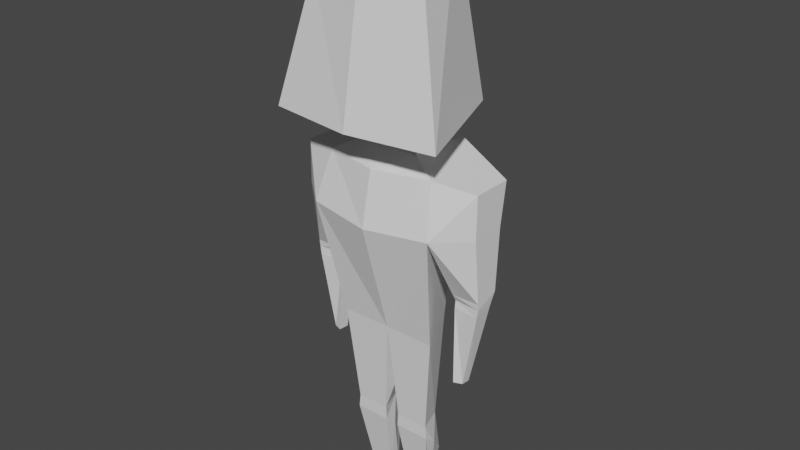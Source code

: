 # Source: guy.blend  (saved by Blender 2.93.20; exported with 4.5.12 LTS)
import bpy
from mathutils import Matrix  # noqa: F401  (used for matrix-valued properties, if any)

bpy.ops.wm.read_factory_settings(use_empty=True)
scene = bpy.context.scene
scene.name = 'Scene'

# ---- collections
col_collection = bpy.data.collections.new('Collection'); scene.collection.children.link(col_collection)

# ---- world
world_world = bpy.data.worlds.new('World'); scene.world = world_world
world_world.use_nodes = True; world_world.node_tree.nodes.clear()
_N = world_world.node_tree.nodes; _L = world_world.node_tree.links
n0 = _N.new('ShaderNodeOutputWorld'); n0.name = 'World Output'; n0.location = (300, 300)
n1 = _N.new('ShaderNodeBackground'); n1.name = 'Background'; n1.location = (10, 300)
n1.inputs[0].default_value = (0.05088, 0.05088, 0.05088, 1.0)
_L.new(n1.outputs[0], n0.inputs[0])
n0.is_active_output = True
world_world.color = (0.05088, 0.05088, 0.05088)
world_world.use_sun_shadow = False
world_world.sun_shadow_jitter_overblur = 0.0

# ---- meshes
me_cube_002 = bpy.data.meshes.new('Cube.002')
me_cube_002.from_pydata([(-0.7868, -0.6566, -1.0), (-0.5317, -0.4771, 0.08686), (-0.3851, 0.4639, -0.9936), (-0.3307, 0.1305, 0.5101), (-0.3805, -0.3337, -1.0), (-0.1667, 0.2955, -1.0), (-0.2899, -0.2587, -1.262), (-0.1004, 0.2205, -1.262), (-0.506, -0.3528, -1.378), (-0.2376, 0.4128, -1.329), (-0.4606, -0.2743, -2.917), (-0.2195, 0.2361, -2.917), (-0.3146, -0.09573, -4.607), (-0.2629, 0.1375, -4.306), (-0.1088, -0.09573, -4.607), (-0.2038, 0.1375, -4.306), (-0.28, 0.04501, -3.857), (-0.3875, -0.2165, -3.948), (-0.06349, -0.2165, -3.948), (-0.1757, 0.04501, -3.857), (-0.3754, -0.2153, -3.824), (-0.07145, -0.2153, -3.824), (-0.2553, 0.02086, -4.608), (-0.1229, 0.02086, -4.608), (-0.07583, -0.08575, -4.053), (-0.3775, -0.08575, -4.053), (-0.2167, 0.4099, -1.833), (-0.5828, -0.4859, -1.833), (-0.8651, -0.2369, -1.436), (-0.8651, 0.1353, -1.436), (-0.8651, 0.0759, -1.824), (-0.8651, -0.2414, -1.824), (-0.6413, -0.07991, -3.258), (-0.6412, -0.1833, -3.249), (-0.7167, -0.06929, -3.257), (-0.7167, -0.1538, -3.249), (-0.5624, 0.06588, -2.398), (-0.8596, 0.05251, -2.388), (-0.8596, -0.1692, -2.475), (-0.6164, -0.1457, -2.479), (-0.618, 0.03334, -2.53), (-0.847, 0.01256, -2.505), (-0.8479, -0.1705, -2.552), (-0.6185, -0.156, -2.544), (-0.8602, -0.1762, -2.412), (-0.6132, -0.1788, -2.416), (0.7868, -0.6566, -1.0), (0.5317, -0.4771, 0.08686), (0.3851, 0.4639, -0.9936), (0.3307, 0.1305, 0.5101), (0.3805, -0.3337, -1.0), (0.1667, 0.2955, -1.0), (0.2899, -0.2587, -1.262), (0.1004, 0.2205, -1.262), (0.506, -0.3528, -1.378), (0.2376, 0.4128, -1.329), (0.4606, -0.2743, -2.917), (0.2195, 0.2361, -2.917), (0.0, -0.2743, -2.917), (0.0, 0.2205, -1.262), (0.0, -0.3337, -1.0), (0.0, -0.7674, -1.0), (0.0, 0.5536, -0.9103), (0.0, 0.4774, -1.431), (0.0, -0.2587, -1.262), (0.0, -0.5879, 0.08686), (0.0, 0.1305, 0.5806), (0.0, 0.2361, -2.917), (0.0, -0.4668, -1.386), (0.0, 0.2955, -1.0), (0.3146, -0.09573, -4.607), (0.2629, 0.1375, -4.306), (0.1088, -0.09573, -4.607), (0.2038, 0.1375, -4.306), (0.28, 0.04501, -3.857), (0.3875, -0.2165, -3.948), (0.06349, -0.2165, -3.948), (0.1757, 0.04501, -3.857), (0.3754, -0.2153, -3.824), (0.07145, -0.2153, -3.824), (0.2553, 0.02086, -4.608), (0.1229, 0.02086, -4.608), (0.07583, -0.08575, -4.053), (0.3775, -0.08575, -4.053), (0.2167, 0.4099, -1.833), (0.5828, -0.4859, -1.833), (0.0, -0.5715, -1.869), (0.0, 0.4099, -1.833), (0.8651, -0.2369, -1.436), (0.8651, 0.1353, -1.436), (0.8651, 0.0759, -1.824), (0.8651, -0.2414, -1.824), (0.6413, -0.07991, -3.258), (0.6412, -0.1833, -3.249), (0.7167, -0.06929, -3.257), (0.7167, -0.1538, -3.249), (0.5624, 0.06588, -2.398), (0.8596, 0.05251, -2.388), (0.8596, -0.1692, -2.475), (0.6164, -0.1457, -2.479), (0.618, 0.03334, -2.53), (0.847, 0.01256, -2.505), (0.8479, -0.1705, -2.552), (0.6185, -0.156, -2.544), (0.8602, -0.1762, -2.412), (0.6132, -0.1788, -2.416)], [], [(0, 1, 3, 2), (2, 3, 66, 62), (2, 62, 69, 5), (0, 2, 5, 4), (4, 5, 7, 6), (5, 69, 59, 7), (26, 87, 67, 11), (7, 59, 63, 9), (6, 7, 9, 8), (25, 16, 13, 22), (27, 26, 11, 10), (61, 65, 1, 0), (65, 66, 3, 1), (60, 61, 0, 4), (86, 68, 8, 27), (68, 64, 6, 8), (64, 60, 4, 6), (22, 23, 14, 12), (24, 18, 14, 23), (16, 19, 15, 13), (18, 17, 12, 14), (21, 20, 17, 18), (19, 21, 18, 24), (20, 16, 25, 17), (10, 11, 16, 20), (67, 58, 21, 19), (11, 67, 19, 16), (58, 10, 20, 21), (19, 24, 23, 15), (13, 15, 23, 22), (17, 25, 22, 12), (58, 86, 27, 10), (41, 40, 32, 34), (9, 63, 87, 26), (28, 29, 30, 31), (8, 9, 29, 28), (27, 8, 28, 31), (9, 26, 30, 29), (32, 33, 35, 34), (42, 41, 34, 35), (43, 42, 35, 33), (36, 45, 39), (45, 44, 38, 39), (44, 37, 38), (40, 36, 39), (40, 39, 43), (38, 37, 41), (37, 36, 40, 41), (32, 40, 43, 33), (39, 38, 42, 43), (38, 41, 42), (30, 26, 36, 37), (31, 30, 37, 44), (27, 31, 44, 45), (26, 27, 45, 36), (46, 48, 49, 47), (48, 62, 66, 49), (48, 51, 69, 62), (46, 50, 51, 48), (50, 52, 53, 51), (51, 53, 59, 69), (84, 57, 67, 87), (53, 55, 63, 59), (52, 54, 55, 53), (83, 80, 71, 74), (85, 56, 57, 84), (61, 46, 47, 65), (65, 47, 49, 66), (60, 50, 46, 61), (86, 85, 54, 68), (68, 54, 52, 64), (64, 52, 50, 60), (80, 70, 72, 81), (82, 81, 72, 76), (74, 71, 73, 77), (76, 72, 70, 75), (79, 76, 75, 78), (77, 82, 76, 79), (78, 75, 83, 74), (56, 78, 74, 57), (67, 77, 79, 58), (57, 74, 77, 67), (58, 79, 78, 56), (77, 73, 81, 82), (71, 80, 81, 73), (75, 70, 80, 83), (58, 56, 85, 86), (101, 94, 92, 100), (55, 84, 87, 63), (88, 91, 90, 89), (54, 88, 89, 55), (85, 91, 88, 54), (55, 89, 90, 84), (92, 94, 95, 93), (102, 95, 94, 101), (103, 93, 95, 102), (96, 99, 105), (105, 99, 98, 104), (104, 98, 97), (100, 99, 96), (100, 103, 99), (98, 101, 97), (97, 101, 100, 96), (92, 93, 103, 100), (99, 103, 102, 98), (98, 102, 101), (90, 97, 96, 84), (91, 104, 97, 90), (85, 105, 104, 91), (84, 96, 105, 85)])
_uv = me_cube_002.uv_layers.new(name='UVMap')
_uv.uv.foreach_set('vector', [0.375, 0.0, 0.625, 0.0, 0.625, 0.25, 0.375, 0.25, 0.375, 0.25, 0.625, 0.25, 0.625, 0.3707, 0.375, 0.3726, 0.375, 0.25, 0.375, 0.3726, 0.375, 0.3696, 0.375, 0.25, 0.375, 0.0, 0.375, 0.25, 0.375, 0.25, 0.375, 0.0, 0.375, 0.0, 0.375, 0.25, 0.375, 0.25, 0.375, 0.0, 0.375, 0.25, 0.375, 0.3696, 0.375, 0.3679, 0.375, 0.25, 0.375, 0.25, 0.375, 0.3733, 0.375, 0.3727, 0.375, 0.25, 0.375, 0.25, 0.375, 0.3679, 0.375, 0.3735, 0.375, 0.25, 0.375, 0.0, 0.375, 0.25, 0.375, 0.25, 0.375, 0.0, 0.375, 0.125, 0.375, 0.25, 0.375, 0.25, 0.375, 0.125, 0.375, 0.0, 0.375, 0.25, 0.375, 0.25, 0.375, 0.0, 0.375, 0.876, 0.625, 0.8769, 0.625, 1.0, 0.375, 1.0, 0.7519, 0.75, 0.7543, 0.5, 0.875, 0.5, 0.875, 0.75, 0.375, 0.8774, 0.375, 0.876, 0.375, 1.0, 0.375, 1.0, 0.375, 0.876, 0.375, 0.8758, 0.375, 1.0, 0.375, 1.0, 0.375, 0.8758, 0.375, 0.8781, 0.375, 1.0, 0.375, 1.0, 0.375, 0.8781, 0.375, 0.8774, 0.375, 1.0, 0.375, 1.0, 0.125, 0.625, 0.2482, 0.625, 0.2487, 0.75, 0.125, 0.75, 0.2482, 0.625, 0.2487, 0.75, 0.2487, 0.75, 0.2482, 0.625, 0.375, 0.25, 0.375, 0.3727, 0.375, 0.3727, 0.375, 0.25, 0.375, 0.8763, 0.375, 1.0, 0.375, 1.0, 0.375, 0.8763, 0.375, 0.8763, 0.375, 1.0, 0.375, 1.0, 0.375, 0.8763, 0.2477, 0.5, 0.2487, 0.75, 0.2487, 0.75, 0.2482, 0.625, 0.375, 0.0, 0.375, 0.25, 0.375, 0.125, 0.375, 0.0, 0.375, 0.0, 0.375, 0.25, 0.375, 0.25, 0.375, 0.0, 0.2477, 0.5, 0.2487, 0.75, 0.2487, 0.75, 0.2477, 0.5, 0.375, 0.25, 0.375, 0.3727, 0.375, 0.3727, 0.375, 0.25, 0.375, 0.8763, 0.375, 1.0, 0.375, 1.0, 0.375, 0.8763, 0.2477, 0.5, 0.2482, 0.625, 0.2482, 0.625, 0.2477, 0.5, 0.125, 0.5, 0.2477, 0.5, 0.2482, 0.625, 0.125, 0.625, 0.375, 0.0, 0.375, 0.125, 0.375, 0.125, 0.375, 0.0, 0.375, 0.8763, 0.375, 0.876, 0.375, 1.0, 0.375, 1.0, 0.375, 0.25, 0.375, 0.25, 0.375, 0.25, 0.375, 0.25, 0.375, 0.25, 0.375, 0.3735, 0.375, 0.3733, 0.375, 0.25, 0.375, 0.0, 0.375, 0.25, 0.375, 0.25, 0.375, 0.0, 0.375, 0.0, 0.375, 0.25, 0.375, 0.25, 0.375, 0.0, 0.375, 1.0, 0.375, 1.0, 0.375, 1.0, 0.375, 1.0, 0.375, 0.25, 0.375, 0.25, 0.375, 0.25, 0.375, 0.25, 0.375, 0.25, 0.375, 0.0, 0.375, 0.0, 0.375, 0.25, 0.375, 0.0, 0.375, 0.25, 0.375, 0.25, 0.375, 0.0, 0.375, 1.0, 0.375, 1.0, 0.375, 1.0, 0.375, 1.0, 0.375, 0.25, 0.375, 0.0, 0.375, 0.0, 0.375, 1.0, 0.375, 1.0, 0.375, 1.0, 0.375, 1.0, 0.375, 0.0, 0.375, 0.25, 0.375, 0.0, 0.375, 0.25, 0.375, 0.25, 0.375, 0.18, 0.375, 0.25, 0.375, 0.18, 0.375, 0.2474, 0.375, 0.0, 0.375, 0.25, 0.375, 0.25, 0.375, 0.25, 0.375, 0.25, 0.375, 0.25, 0.375, 0.25, 0.375, 0.25, 0.375, 0.25, 0.375, 0.2474, 0.375, 1.0, 0.375, 1.0, 0.375, 1.0, 0.375, 1.0, 0.375, 1.0, 0.375, 0.0, 0.375, 0.25, 0.375, 0.0, 0.375, 0.25, 0.375, 0.25, 0.375, 0.25, 0.375, 0.25, 0.375, 0.0, 0.375, 0.25, 0.375, 0.25, 0.375, 0.0, 0.375, 1.0, 0.375, 1.0, 0.375, 1.0, 0.375, 1.0, 0.375, 0.25, 0.375, 0.0, 0.375, 0.0, 0.375, 0.25, 0.375, 0.0, 0.375, 0.25, 0.625, 0.25, 0.625, 0.0, 0.375, 0.25, 0.375, 0.3726, 0.625, 0.3707, 0.625, 0.25, 0.375, 0.25, 0.375, 0.25, 0.375, 0.3696, 0.375, 0.3726, 0.375, 0.0, 0.375, 0.0, 0.375, 0.25, 0.375, 0.25, 0.375, 0.0, 0.375, 0.0, 0.375, 0.25, 0.375, 0.25, 0.375, 0.25, 0.375, 0.25, 0.375, 0.3679, 0.375, 0.3696, 0.375, 0.25, 0.375, 0.25, 0.375, 0.3727, 0.375, 0.3733, 0.375, 0.25, 0.375, 0.25, 0.375, 0.3735, 0.375, 0.3679, 0.375, 0.0, 0.375, 0.0, 0.375, 0.25, 0.375, 0.25, 0.375, 0.125, 0.375, 0.125, 0.375, 0.25, 0.375, 0.25, 0.375, 0.0, 0.375, 0.0, 0.375, 0.25, 0.375, 0.25, 0.375, 0.876, 0.375, 1.0, 0.625, 1.0, 0.625, 0.8769, 0.7519, 0.75, 0.875, 0.75, 0.875, 0.5, 0.7543, 0.5, 0.375, 0.8774, 0.375, 1.0, 0.375, 1.0, 0.375, 0.876, 0.375, 0.876, 0.375, 1.0, 0.375, 1.0, 0.375, 0.8758, 0.375, 0.8758, 0.375, 1.0, 0.375, 1.0, 0.375, 0.8781, 0.375, 0.8781, 0.375, 1.0, 0.375, 1.0, 0.375, 0.8774, 0.125, 0.625, 0.125, 0.75, 0.2487, 0.75, 0.2482, 0.625, 0.2482, 0.625, 0.2482, 0.625, 0.2487, 0.75, 0.2487, 0.75, 0.375, 0.25, 0.375, 0.25, 0.375, 0.3727, 0.375, 0.3727, 0.375, 0.8763, 0.375, 0.8763, 0.375, 1.0, 0.375, 1.0, 0.375, 0.8763, 0.375, 0.8763, 0.375, 1.0, 0.375, 1.0, 0.2477, 0.5, 0.2482, 0.625, 0.2487, 0.75, 0.2487, 0.75, 0.375, 0.0, 0.375, 0.0, 0.375, 0.125, 0.375, 0.25, 0.375, 0.0, 0.375, 0.0, 0.375, 0.25, 0.375, 0.25, 0.2477, 0.5, 0.2477, 0.5, 0.2487, 0.75, 0.2487, 0.75, 0.375, 0.25, 0.375, 0.25, 0.375, 0.3727, 0.375, 0.3727, 0.375, 0.8763, 0.375, 0.8763, 0.375, 1.0, 0.375, 1.0, 0.2477, 0.5, 0.2477, 0.5, 0.2482, 0.625, 0.2482, 0.625, 0.125, 0.5, 0.125, 0.625, 0.2482, 0.625, 0.2477, 0.5, 0.375, 0.0, 0.375, 0.0, 0.375, 0.125, 0.375, 0.125, 0.375, 0.8763, 0.375, 1.0, 0.375, 1.0, 0.375, 0.876, 0.375, 0.25, 0.375, 0.25, 0.375, 0.25, 0.375, 0.25, 0.375, 0.25, 0.375, 0.25, 0.375, 0.3733, 0.375, 0.3735, 0.375, 0.0, 0.375, 0.0, 0.375, 0.25, 0.375, 0.25, 0.375, 0.0, 0.375, 0.0, 0.375, 0.25, 0.375, 0.25, 0.375, 1.0, 0.375, 1.0, 0.375, 1.0, 0.375, 1.0, 0.375, 0.25, 0.375, 0.25, 0.375, 0.25, 0.375, 0.25, 0.375, 0.25, 0.375, 0.25, 0.375, 0.0, 0.375, 0.0, 0.375, 0.0, 0.375, 0.0, 0.375, 0.25, 0.375, 0.25, 0.375, 1.0, 0.375, 1.0, 0.375, 1.0, 0.375, 1.0, 0.375, 0.25, 0.375, 0.0, 0.375, 0.0, 0.375, 1.0, 0.375, 1.0, 0.375, 1.0, 0.375, 1.0, 0.375, 0.0, 0.375, 0.0, 0.375, 0.25, 0.375, 0.25, 0.375, 0.18, 0.375, 0.25, 0.375, 0.25, 0.375, 0.2474, 0.375, 0.18, 0.375, 0.0, 0.375, 0.25, 0.375, 0.25, 0.375, 0.25, 0.375, 0.25, 0.375, 0.25, 0.375, 0.25, 0.375, 0.25, 0.375, 1.0, 0.375, 0.2474, 0.375, 0.25, 0.375, 1.0, 0.375, 1.0, 0.375, 1.0, 0.375, 1.0, 0.375, 0.0, 0.375, 0.0, 0.375, 0.25, 0.375, 0.25, 0.375, 0.25, 0.375, 0.25, 0.375, 0.25, 0.375, 0.0, 0.375, 0.0, 0.375, 0.25, 0.375, 0.25, 0.375, 1.0, 0.375, 1.0, 0.375, 1.0, 0.375, 1.0, 0.375, 0.25, 0.375, 0.25, 0.375, 0.0, 0.375, 0.0])
me_cube_002.use_remesh_fix_poles = True
me_cube_002.use_remesh_preserve_attributes = False
me_cube_002.update()
arm_armature_001 = bpy.data.armatures.new('Armature.001')  # bones are not reproduced

# ---- objects
ob_cube = bpy.data.objects.new('Cube', me_cube_002)
ob_armature = bpy.data.objects.new('Armature', arm_armature_001)

# ---- transforms, parenting, visibility, modifiers, constraints
ob_cube.parent = ob_armature
ob_cube.matrix_parent_inverse = Matrix(((1.0, -0.0, 0.0, -0.0), (-0.0, 1.0, -0.0, 0.0), (0.0, -0.0, 1.0, -1.846), (-0.0, 0.0, -0.0, 1.0)))
ob_cube.location = (-7.578e-17, -0.008795, 4.609)
_vg = ob_cube.vertex_groups.new(name='Torso')
for _i, _w in zip([8, 10, 11, 27, 56, 57, 58, 67, 68, 78, 85, 86], [0.01154, 0.1202, 0.09867, 0.07177, 0.122, 0.09604, 0.8359, 0.6978, 0.1215, 0.0, 0.06897, 0.6402]): _vg.add([_i], _w, 'REPLACE')
_vg = ob_cube.vertex_groups.new(name='Chest')
for _i, _w in zip([0, 2, 4, 5, 6, 7, 8, 9, 26, 27, 28, 29, 36, 46, 48, 50, 51, 52, 53, 54, 55, 59, 60, 61, 62, 63, 64, 68, 69, 84, 85, 86, 87, 88, 89, 96], [0.09312, 0.05937, 0.0, 0.1766, 0.0, 0.8385, 0.3586, 0.8478, 0.8248, 0.2859, 0.06362, 0.03802, 0.02401, 0.0, 0.05864, 0.0, 0.1751, 0.0, 0.8355, 0.2205, 0.848, 0.8636, 0.0, 0.0, 0.04543, 0.8853, 0.1638, 0.6507, 0.1826, 0.824, 0.2163, 0.2417, 0.8754, 0.03675, 0.03967, 0.0095]): _vg.add([_i], _w, 'REPLACE')
_vg = ob_cube.vertex_groups.new(name='Head')
for _i, _w in zip([0, 1, 2, 3, 4, 5, 6, 7, 8, 9, 46, 47, 48, 49, 50, 51, 52, 53, 54, 55, 59, 60, 61, 62, 63, 64, 65, 66, 68, 69], [0.8785, 0.9762, 0.9344, 0.9984, 0.7518, 0.8085, 0.2084, 0.1233, 0.1111, 0.02635, 0.8768, 0.9759, 0.9342, 0.9984, 0.749, 0.808, 0.1967, 0.1223, 0.06828, 0.02632, 0.108, 0.759, 0.9183, 0.9479, 0.01184, 0.1502, 0.9856, 0.9999, 0.07279, 0.8048]): _vg.add([_i], _w, 'REPLACE')
_vg = ob_cube.vertex_groups.new(name='UpperArm_Left')
for _i, _w in zip([7, 46, 48, 50, 51, 52, 53, 54, 55, 56, 59, 60, 61, 63, 64, 68, 69, 84, 85, 86, 87, 88, 89, 90, 91, 96, 97, 98, 99, 100, 101, 102, 103, 104, 105], [0.0, 0.0, 0.0, 0.0, 0.0, 0.0, 0.0, 0.6779, 0.0, 0.01084, 0.0, 0.0, 0.0, 0.02238, 0.0, 0.0, 0.0, 0.0, 0.7985, 0.0, 0.02984, 0.9357, 0.9494, 0.9839, 0.961, 0.9557, 0.9849, 0.7346, 0.7365, 0.9329, 0.9073, 0.3261, 0.2976, 0.9189, 0.9467]): _vg.add([_i], _w, 'REPLACE')
_vg = ob_cube.vertex_groups.new(name='LowerArm_Left')
for _i, _w in zip([92, 93, 94, 95, 98, 99, 100, 101, 102, 103, 104, 105], [0.9784, 0.9806, 0.9791, 0.9809, 0.2643, 0.2606, 0.06528, 0.09222, 0.6735, 0.7015, 0.07922, 0.04656]): _vg.add([_i], _w, 'REPLACE')
_vg = ob_cube.vertex_groups.new(name='UpperArm_Right')
for _i, _w in zip([0, 4, 6, 7, 8, 9, 10, 26, 27, 28, 29, 30, 31, 36, 37, 38, 39, 40, 41, 42, 43, 44, 45, 46, 63, 64, 68, 86, 87], [0.0, 0.02391, 0.0, 0.007475, 0.4718, 0.09918, 0.008094, 0.1185, 0.7764, 0.9052, 0.949, 0.9868, 0.9568, 0.9425, 0.9905, 0.7398, 0.7292, 0.907, 0.9335, 0.3143, 0.3141, 0.9245, 0.9395, 0.0, 0.02143, 0.006908, 0.06441, 0.1136, 0.02877]): _vg.add([_i], _w, 'REPLACE')
_vg = ob_cube.vertex_groups.new(name='LowerArm_Right')
for _i, _w in zip([32, 33, 34, 35, 38, 39, 40, 41, 42, 43, 44, 45], [0.9787, 0.9804, 0.9788, 0.9809, 0.259, 0.2665, 0.08967, 0.06609, 0.6852, 0.6845, 0.07345, 0.05319]): _vg.add([_i], _w, 'REPLACE')
_vg = ob_cube.vertex_groups.new(name='UpperLeg_Right')
for _i, _w in zip([10, 11, 13, 15, 16, 17, 18, 19, 20, 21, 24, 25, 26, 27, 58, 67, 87], [0.8299, 0.8655, 0.06997, 0.1192, 0.9544, 0.1887, 0.2083, 0.9331, 0.9094, 0.8919, 0.1538, 0.09861, 0.0, 0.0, 0.07685, 0.1446, 0.0]): _vg.add([_i], _w, 'REPLACE')
_vg = ob_cube.vertex_groups.new(name='LowerLeg_Right')
for _i, _w in zip([12, 13, 14, 15, 16, 17, 18, 19, 20, 21, 22, 23, 24, 25], [0.9973, 0.9296, 1.003, 0.8801, 0.03695, 0.8102, 0.7878, 0.06133, 0.08559, 0.08837, 1.001, 1.039, 0.8448, 0.901]): _vg.add([_i], _w, 'REPLACE')
_vg = ob_cube.vertex_groups.new(name='UpperLeg_Left')
for _i, _w in zip([56, 57, 58, 67, 71, 73, 74, 75, 76, 77, 78, 79, 82, 83, 84, 85], [0.827, 0.8692, 0.07675, 0.1452, 0.07188, 0.1206, 0.9534, 0.1996, 0.1966, 0.9335, 0.9045, 0.8976, 0.1376, 0.1112, 0.009145, 0.03238]): _vg.add([_i], _w, 'REPLACE')
_vg = ob_cube.vertex_groups.new(name='LowerLeg_Left')
for _i, _w in zip([70, 71, 72, 73, 74, 75, 76, 77, 78, 79, 80, 81, 82, 83], [0.9966, 0.9277, 1.003, 0.8787, 0.03894, 0.7991, 0.8, 0.06114, 0.09018, 0.08398, 1.001, 1.035, 0.8612, 0.8883]): _vg.add([_i], _w, 'REPLACE')
_m = ob_cube.modifiers.new('Armature', 'ARMATURE')
_m.object = ob_armature
ob_armature.location = (0.0, 0.0, 1.846)
ob_armature.show_in_front = True

# ---- collection membership
col_collection.objects.link(ob_cube)
col_collection.objects.link(ob_armature)

# ---- scene / render settings (as saved in the file)
scene.frame_start = 1; scene.frame_end = 20; scene.frame_set(0)
scene.render.engine = 'BLENDER_EEVEE_NEXT'
scene.cycles.use_denoising = False
scene.cycles.samples = 128
scene.cycles.sampling_pattern = 'TABULATED_SOBOL'
scene.cycles.use_adaptive_sampling = False
scene.cycles.use_light_tree = False
scene.view_settings.view_transform = 'Filmic'
bpy.context.view_layer.update()

# ---- added for rendering (the .blend has no active camera and no usable light): camera, sun
cam_auto = bpy.data.cameras.new('AutoCamera')
cam_auto.lens = 50.0
cam_auto.sensor_width = 36.0
cam_auto.clip_end = 1000.0
ob_auto_camera = bpy.data.objects.new('AutoCamera', cam_auto)
scene.collection.objects.link(ob_auto_camera)
ob_auto_camera.location = (5.20566, -6.36247, 6.75974)
ob_auto_camera.rotation_euler = (1.09748, -7.21219e-08, 0.694738)
scene.camera = ob_auto_camera
light_auto_sun = bpy.data.lights.new('AutoSun', 'SUN')
light_auto_sun.energy = 3.0
light_auto_sun.angle = 0.0523599
ob_auto_sun = bpy.data.objects.new('AutoSun', light_auto_sun)
scene.collection.objects.link(ob_auto_sun)
ob_auto_sun.rotation_euler = (0.872665, 0.174533, 0.523599)
bpy.context.view_layer.update()
